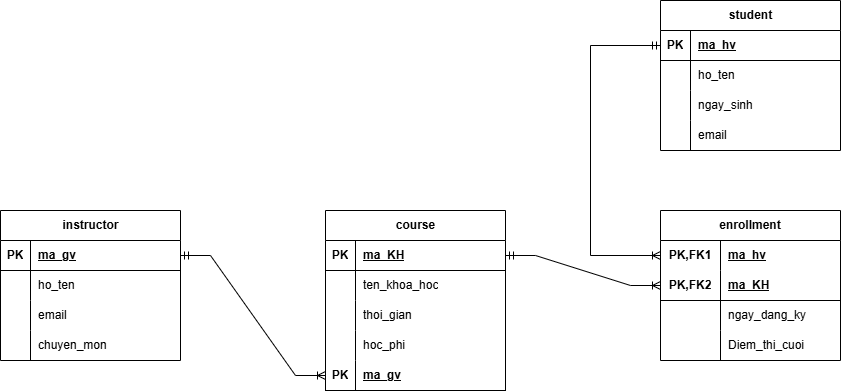

The diagram above was exported from draw.io. Its source (the exported page's mxGraphModel, read from the mxfile embedded in the PNG):
<mxGraphModel dx="1884" dy="1678" grid="1" gridSize="10" guides="1" tooltips="1" connect="1" arrows="1" fold="1" page="1" pageScale="1" pageWidth="850" pageHeight="1100" math="0" shadow="0">
  <root>
    <mxCell id="0" />
    <mxCell id="1" parent="0" />
    <mxCell id="vPj6XKUCPhh3cW2MHnBT-1" value="instructor" style="shape=table;startSize=30;container=1;collapsible=1;childLayout=tableLayout;fixedRows=1;rowLines=0;fontStyle=1;align=center;resizeLast=1;html=1;" vertex="1" parent="1">
      <mxGeometry x="-80" y="160" width="180" height="150" as="geometry" />
    </mxCell>
    <mxCell id="vPj6XKUCPhh3cW2MHnBT-2" value="" style="shape=tableRow;horizontal=0;startSize=0;swimlaneHead=0;swimlaneBody=0;fillColor=none;collapsible=0;dropTarget=0;points=[[0,0.5],[1,0.5]];portConstraint=eastwest;top=0;left=0;right=0;bottom=1;" vertex="1" parent="vPj6XKUCPhh3cW2MHnBT-1">
      <mxGeometry y="30" width="180" height="30" as="geometry" />
    </mxCell>
    <mxCell id="vPj6XKUCPhh3cW2MHnBT-3" value="PK" style="shape=partialRectangle;connectable=0;fillColor=none;top=0;left=0;bottom=0;right=0;fontStyle=1;overflow=hidden;whiteSpace=wrap;html=1;" vertex="1" parent="vPj6XKUCPhh3cW2MHnBT-2">
      <mxGeometry width="30" height="30" as="geometry">
        <mxRectangle width="30" height="30" as="alternateBounds" />
      </mxGeometry>
    </mxCell>
    <mxCell id="vPj6XKUCPhh3cW2MHnBT-4" value="ma_gv" style="shape=partialRectangle;connectable=0;fillColor=none;top=0;left=0;bottom=0;right=0;align=left;spacingLeft=6;fontStyle=5;overflow=hidden;whiteSpace=wrap;html=1;" vertex="1" parent="vPj6XKUCPhh3cW2MHnBT-2">
      <mxGeometry x="30" width="150" height="30" as="geometry">
        <mxRectangle width="150" height="30" as="alternateBounds" />
      </mxGeometry>
    </mxCell>
    <mxCell id="vPj6XKUCPhh3cW2MHnBT-5" value="" style="shape=tableRow;horizontal=0;startSize=0;swimlaneHead=0;swimlaneBody=0;fillColor=none;collapsible=0;dropTarget=0;points=[[0,0.5],[1,0.5]];portConstraint=eastwest;top=0;left=0;right=0;bottom=0;" vertex="1" parent="vPj6XKUCPhh3cW2MHnBT-1">
      <mxGeometry y="60" width="180" height="30" as="geometry" />
    </mxCell>
    <mxCell id="vPj6XKUCPhh3cW2MHnBT-6" value="" style="shape=partialRectangle;connectable=0;fillColor=none;top=0;left=0;bottom=0;right=0;editable=1;overflow=hidden;whiteSpace=wrap;html=1;" vertex="1" parent="vPj6XKUCPhh3cW2MHnBT-5">
      <mxGeometry width="30" height="30" as="geometry">
        <mxRectangle width="30" height="30" as="alternateBounds" />
      </mxGeometry>
    </mxCell>
    <mxCell id="vPj6XKUCPhh3cW2MHnBT-7" value="ho_ten&amp;nbsp;" style="shape=partialRectangle;connectable=0;fillColor=none;top=0;left=0;bottom=0;right=0;align=left;spacingLeft=6;overflow=hidden;whiteSpace=wrap;html=1;" vertex="1" parent="vPj6XKUCPhh3cW2MHnBT-5">
      <mxGeometry x="30" width="150" height="30" as="geometry">
        <mxRectangle width="150" height="30" as="alternateBounds" />
      </mxGeometry>
    </mxCell>
    <mxCell id="vPj6XKUCPhh3cW2MHnBT-8" value="" style="shape=tableRow;horizontal=0;startSize=0;swimlaneHead=0;swimlaneBody=0;fillColor=none;collapsible=0;dropTarget=0;points=[[0,0.5],[1,0.5]];portConstraint=eastwest;top=0;left=0;right=0;bottom=0;" vertex="1" parent="vPj6XKUCPhh3cW2MHnBT-1">
      <mxGeometry y="90" width="180" height="30" as="geometry" />
    </mxCell>
    <mxCell id="vPj6XKUCPhh3cW2MHnBT-9" value="" style="shape=partialRectangle;connectable=0;fillColor=none;top=0;left=0;bottom=0;right=0;editable=1;overflow=hidden;whiteSpace=wrap;html=1;" vertex="1" parent="vPj6XKUCPhh3cW2MHnBT-8">
      <mxGeometry width="30" height="30" as="geometry">
        <mxRectangle width="30" height="30" as="alternateBounds" />
      </mxGeometry>
    </mxCell>
    <mxCell id="vPj6XKUCPhh3cW2MHnBT-10" value="email" style="shape=partialRectangle;connectable=0;fillColor=none;top=0;left=0;bottom=0;right=0;align=left;spacingLeft=6;overflow=hidden;whiteSpace=wrap;html=1;" vertex="1" parent="vPj6XKUCPhh3cW2MHnBT-8">
      <mxGeometry x="30" width="150" height="30" as="geometry">
        <mxRectangle width="150" height="30" as="alternateBounds" />
      </mxGeometry>
    </mxCell>
    <mxCell id="vPj6XKUCPhh3cW2MHnBT-11" value="" style="shape=tableRow;horizontal=0;startSize=0;swimlaneHead=0;swimlaneBody=0;fillColor=none;collapsible=0;dropTarget=0;points=[[0,0.5],[1,0.5]];portConstraint=eastwest;top=0;left=0;right=0;bottom=0;" vertex="1" parent="vPj6XKUCPhh3cW2MHnBT-1">
      <mxGeometry y="120" width="180" height="30" as="geometry" />
    </mxCell>
    <mxCell id="vPj6XKUCPhh3cW2MHnBT-12" value="" style="shape=partialRectangle;connectable=0;fillColor=none;top=0;left=0;bottom=0;right=0;editable=1;overflow=hidden;whiteSpace=wrap;html=1;" vertex="1" parent="vPj6XKUCPhh3cW2MHnBT-11">
      <mxGeometry width="30" height="30" as="geometry">
        <mxRectangle width="30" height="30" as="alternateBounds" />
      </mxGeometry>
    </mxCell>
    <mxCell id="vPj6XKUCPhh3cW2MHnBT-13" value="chuyen_mon" style="shape=partialRectangle;connectable=0;fillColor=none;top=0;left=0;bottom=0;right=0;align=left;spacingLeft=6;overflow=hidden;whiteSpace=wrap;html=1;" vertex="1" parent="vPj6XKUCPhh3cW2MHnBT-11">
      <mxGeometry x="30" width="150" height="30" as="geometry">
        <mxRectangle width="150" height="30" as="alternateBounds" />
      </mxGeometry>
    </mxCell>
    <mxCell id="vPj6XKUCPhh3cW2MHnBT-40" value="student" style="shape=table;startSize=30;container=1;collapsible=1;childLayout=tableLayout;fixedRows=1;rowLines=0;fontStyle=1;align=center;resizeLast=1;html=1;" vertex="1" parent="1">
      <mxGeometry x="580" y="-50" width="180" height="150" as="geometry" />
    </mxCell>
    <mxCell id="vPj6XKUCPhh3cW2MHnBT-41" value="" style="shape=tableRow;horizontal=0;startSize=0;swimlaneHead=0;swimlaneBody=0;fillColor=none;collapsible=0;dropTarget=0;points=[[0,0.5],[1,0.5]];portConstraint=eastwest;top=0;left=0;right=0;bottom=1;" vertex="1" parent="vPj6XKUCPhh3cW2MHnBT-40">
      <mxGeometry y="30" width="180" height="30" as="geometry" />
    </mxCell>
    <mxCell id="vPj6XKUCPhh3cW2MHnBT-42" value="PK" style="shape=partialRectangle;connectable=0;fillColor=none;top=0;left=0;bottom=0;right=0;fontStyle=1;overflow=hidden;whiteSpace=wrap;html=1;" vertex="1" parent="vPj6XKUCPhh3cW2MHnBT-41">
      <mxGeometry width="30" height="30" as="geometry">
        <mxRectangle width="30" height="30" as="alternateBounds" />
      </mxGeometry>
    </mxCell>
    <mxCell id="vPj6XKUCPhh3cW2MHnBT-43" value="ma_hv" style="shape=partialRectangle;connectable=0;fillColor=none;top=0;left=0;bottom=0;right=0;align=left;spacingLeft=6;fontStyle=5;overflow=hidden;whiteSpace=wrap;html=1;" vertex="1" parent="vPj6XKUCPhh3cW2MHnBT-41">
      <mxGeometry x="30" width="150" height="30" as="geometry">
        <mxRectangle width="150" height="30" as="alternateBounds" />
      </mxGeometry>
    </mxCell>
    <mxCell id="vPj6XKUCPhh3cW2MHnBT-44" value="" style="shape=tableRow;horizontal=0;startSize=0;swimlaneHead=0;swimlaneBody=0;fillColor=none;collapsible=0;dropTarget=0;points=[[0,0.5],[1,0.5]];portConstraint=eastwest;top=0;left=0;right=0;bottom=0;" vertex="1" parent="vPj6XKUCPhh3cW2MHnBT-40">
      <mxGeometry y="60" width="180" height="30" as="geometry" />
    </mxCell>
    <mxCell id="vPj6XKUCPhh3cW2MHnBT-45" value="" style="shape=partialRectangle;connectable=0;fillColor=none;top=0;left=0;bottom=0;right=0;editable=1;overflow=hidden;whiteSpace=wrap;html=1;" vertex="1" parent="vPj6XKUCPhh3cW2MHnBT-44">
      <mxGeometry width="30" height="30" as="geometry">
        <mxRectangle width="30" height="30" as="alternateBounds" />
      </mxGeometry>
    </mxCell>
    <mxCell id="vPj6XKUCPhh3cW2MHnBT-46" value="ho_ten" style="shape=partialRectangle;connectable=0;fillColor=none;top=0;left=0;bottom=0;right=0;align=left;spacingLeft=6;overflow=hidden;whiteSpace=wrap;html=1;" vertex="1" parent="vPj6XKUCPhh3cW2MHnBT-44">
      <mxGeometry x="30" width="150" height="30" as="geometry">
        <mxRectangle width="150" height="30" as="alternateBounds" />
      </mxGeometry>
    </mxCell>
    <mxCell id="vPj6XKUCPhh3cW2MHnBT-47" value="" style="shape=tableRow;horizontal=0;startSize=0;swimlaneHead=0;swimlaneBody=0;fillColor=none;collapsible=0;dropTarget=0;points=[[0,0.5],[1,0.5]];portConstraint=eastwest;top=0;left=0;right=0;bottom=0;" vertex="1" parent="vPj6XKUCPhh3cW2MHnBT-40">
      <mxGeometry y="90" width="180" height="30" as="geometry" />
    </mxCell>
    <mxCell id="vPj6XKUCPhh3cW2MHnBT-48" value="" style="shape=partialRectangle;connectable=0;fillColor=none;top=0;left=0;bottom=0;right=0;editable=1;overflow=hidden;whiteSpace=wrap;html=1;" vertex="1" parent="vPj6XKUCPhh3cW2MHnBT-47">
      <mxGeometry width="30" height="30" as="geometry">
        <mxRectangle width="30" height="30" as="alternateBounds" />
      </mxGeometry>
    </mxCell>
    <mxCell id="vPj6XKUCPhh3cW2MHnBT-49" value="ngay_sinh" style="shape=partialRectangle;connectable=0;fillColor=none;top=0;left=0;bottom=0;right=0;align=left;spacingLeft=6;overflow=hidden;whiteSpace=wrap;html=1;" vertex="1" parent="vPj6XKUCPhh3cW2MHnBT-47">
      <mxGeometry x="30" width="150" height="30" as="geometry">
        <mxRectangle width="150" height="30" as="alternateBounds" />
      </mxGeometry>
    </mxCell>
    <mxCell id="vPj6XKUCPhh3cW2MHnBT-50" value="" style="shape=tableRow;horizontal=0;startSize=0;swimlaneHead=0;swimlaneBody=0;fillColor=none;collapsible=0;dropTarget=0;points=[[0,0.5],[1,0.5]];portConstraint=eastwest;top=0;left=0;right=0;bottom=0;" vertex="1" parent="vPj6XKUCPhh3cW2MHnBT-40">
      <mxGeometry y="120" width="180" height="30" as="geometry" />
    </mxCell>
    <mxCell id="vPj6XKUCPhh3cW2MHnBT-51" value="" style="shape=partialRectangle;connectable=0;fillColor=none;top=0;left=0;bottom=0;right=0;editable=1;overflow=hidden;whiteSpace=wrap;html=1;" vertex="1" parent="vPj6XKUCPhh3cW2MHnBT-50">
      <mxGeometry width="30" height="30" as="geometry">
        <mxRectangle width="30" height="30" as="alternateBounds" />
      </mxGeometry>
    </mxCell>
    <mxCell id="vPj6XKUCPhh3cW2MHnBT-52" value="email" style="shape=partialRectangle;connectable=0;fillColor=none;top=0;left=0;bottom=0;right=0;align=left;spacingLeft=6;overflow=hidden;whiteSpace=wrap;html=1;" vertex="1" parent="vPj6XKUCPhh3cW2MHnBT-50">
      <mxGeometry x="30" width="150" height="30" as="geometry">
        <mxRectangle width="150" height="30" as="alternateBounds" />
      </mxGeometry>
    </mxCell>
    <mxCell id="vPj6XKUCPhh3cW2MHnBT-53" value="enrollment" style="shape=table;startSize=30;container=1;collapsible=1;childLayout=tableLayout;fixedRows=1;rowLines=0;fontStyle=1;align=center;resizeLast=1;html=1;whiteSpace=wrap;" vertex="1" parent="1">
      <mxGeometry x="580" y="160" width="180" height="150" as="geometry" />
    </mxCell>
    <mxCell id="vPj6XKUCPhh3cW2MHnBT-54" value="" style="shape=tableRow;horizontal=0;startSize=0;swimlaneHead=0;swimlaneBody=0;fillColor=none;collapsible=0;dropTarget=0;points=[[0,0.5],[1,0.5]];portConstraint=eastwest;top=0;left=0;right=0;bottom=0;html=1;" vertex="1" parent="vPj6XKUCPhh3cW2MHnBT-53">
      <mxGeometry y="30" width="180" height="30" as="geometry" />
    </mxCell>
    <mxCell id="vPj6XKUCPhh3cW2MHnBT-55" value="PK,FK1" style="shape=partialRectangle;connectable=0;fillColor=none;top=0;left=0;bottom=0;right=0;fontStyle=1;overflow=hidden;html=1;whiteSpace=wrap;" vertex="1" parent="vPj6XKUCPhh3cW2MHnBT-54">
      <mxGeometry width="60" height="30" as="geometry">
        <mxRectangle width="60" height="30" as="alternateBounds" />
      </mxGeometry>
    </mxCell>
    <mxCell id="vPj6XKUCPhh3cW2MHnBT-56" value="ma_hv" style="shape=partialRectangle;connectable=0;fillColor=none;top=0;left=0;bottom=0;right=0;align=left;spacingLeft=6;fontStyle=5;overflow=hidden;html=1;whiteSpace=wrap;" vertex="1" parent="vPj6XKUCPhh3cW2MHnBT-54">
      <mxGeometry x="60" width="120" height="30" as="geometry">
        <mxRectangle width="120" height="30" as="alternateBounds" />
      </mxGeometry>
    </mxCell>
    <mxCell id="vPj6XKUCPhh3cW2MHnBT-57" value="" style="shape=tableRow;horizontal=0;startSize=0;swimlaneHead=0;swimlaneBody=0;fillColor=none;collapsible=0;dropTarget=0;points=[[0,0.5],[1,0.5]];portConstraint=eastwest;top=0;left=0;right=0;bottom=1;html=1;" vertex="1" parent="vPj6XKUCPhh3cW2MHnBT-53">
      <mxGeometry y="60" width="180" height="30" as="geometry" />
    </mxCell>
    <mxCell id="vPj6XKUCPhh3cW2MHnBT-58" value="PK,FK2" style="shape=partialRectangle;connectable=0;fillColor=none;top=0;left=0;bottom=0;right=0;fontStyle=1;overflow=hidden;html=1;whiteSpace=wrap;" vertex="1" parent="vPj6XKUCPhh3cW2MHnBT-57">
      <mxGeometry width="60" height="30" as="geometry">
        <mxRectangle width="60" height="30" as="alternateBounds" />
      </mxGeometry>
    </mxCell>
    <mxCell id="vPj6XKUCPhh3cW2MHnBT-59" value="ma_KH" style="shape=partialRectangle;connectable=0;fillColor=none;top=0;left=0;bottom=0;right=0;align=left;spacingLeft=6;fontStyle=5;overflow=hidden;html=1;whiteSpace=wrap;" vertex="1" parent="vPj6XKUCPhh3cW2MHnBT-57">
      <mxGeometry x="60" width="120" height="30" as="geometry">
        <mxRectangle width="120" height="30" as="alternateBounds" />
      </mxGeometry>
    </mxCell>
    <mxCell id="vPj6XKUCPhh3cW2MHnBT-60" value="" style="shape=tableRow;horizontal=0;startSize=0;swimlaneHead=0;swimlaneBody=0;fillColor=none;collapsible=0;dropTarget=0;points=[[0,0.5],[1,0.5]];portConstraint=eastwest;top=0;left=0;right=0;bottom=0;html=1;" vertex="1" parent="vPj6XKUCPhh3cW2MHnBT-53">
      <mxGeometry y="90" width="180" height="30" as="geometry" />
    </mxCell>
    <mxCell id="vPj6XKUCPhh3cW2MHnBT-61" value="" style="shape=partialRectangle;connectable=0;fillColor=none;top=0;left=0;bottom=0;right=0;editable=1;overflow=hidden;html=1;whiteSpace=wrap;" vertex="1" parent="vPj6XKUCPhh3cW2MHnBT-60">
      <mxGeometry width="60" height="30" as="geometry">
        <mxRectangle width="60" height="30" as="alternateBounds" />
      </mxGeometry>
    </mxCell>
    <mxCell id="vPj6XKUCPhh3cW2MHnBT-62" value="ngay_dang_ky" style="shape=partialRectangle;connectable=0;fillColor=none;top=0;left=0;bottom=0;right=0;align=left;spacingLeft=6;overflow=hidden;html=1;whiteSpace=wrap;" vertex="1" parent="vPj6XKUCPhh3cW2MHnBT-60">
      <mxGeometry x="60" width="120" height="30" as="geometry">
        <mxRectangle width="120" height="30" as="alternateBounds" />
      </mxGeometry>
    </mxCell>
    <mxCell id="vPj6XKUCPhh3cW2MHnBT-63" value="" style="shape=tableRow;horizontal=0;startSize=0;swimlaneHead=0;swimlaneBody=0;fillColor=none;collapsible=0;dropTarget=0;points=[[0,0.5],[1,0.5]];portConstraint=eastwest;top=0;left=0;right=0;bottom=0;html=1;" vertex="1" parent="vPj6XKUCPhh3cW2MHnBT-53">
      <mxGeometry y="120" width="180" height="30" as="geometry" />
    </mxCell>
    <mxCell id="vPj6XKUCPhh3cW2MHnBT-64" value="" style="shape=partialRectangle;connectable=0;fillColor=none;top=0;left=0;bottom=0;right=0;editable=1;overflow=hidden;html=1;whiteSpace=wrap;" vertex="1" parent="vPj6XKUCPhh3cW2MHnBT-63">
      <mxGeometry width="60" height="30" as="geometry">
        <mxRectangle width="60" height="30" as="alternateBounds" />
      </mxGeometry>
    </mxCell>
    <mxCell id="vPj6XKUCPhh3cW2MHnBT-65" value="Diem_thi_cuoi" style="shape=partialRectangle;connectable=0;fillColor=none;top=0;left=0;bottom=0;right=0;align=left;spacingLeft=6;overflow=hidden;html=1;whiteSpace=wrap;" vertex="1" parent="vPj6XKUCPhh3cW2MHnBT-63">
      <mxGeometry x="60" width="120" height="30" as="geometry">
        <mxRectangle width="120" height="30" as="alternateBounds" />
      </mxGeometry>
    </mxCell>
    <mxCell id="vPj6XKUCPhh3cW2MHnBT-66" value="course" style="shape=table;startSize=30;container=1;collapsible=1;childLayout=tableLayout;fixedRows=1;rowLines=0;fontStyle=1;align=center;resizeLast=1;html=1;" vertex="1" parent="1">
      <mxGeometry x="245" y="160" width="180" height="180" as="geometry" />
    </mxCell>
    <mxCell id="vPj6XKUCPhh3cW2MHnBT-67" value="" style="shape=tableRow;horizontal=0;startSize=0;swimlaneHead=0;swimlaneBody=0;fillColor=none;collapsible=0;dropTarget=0;points=[[0,0.5],[1,0.5]];portConstraint=eastwest;top=0;left=0;right=0;bottom=1;" vertex="1" parent="vPj6XKUCPhh3cW2MHnBT-66">
      <mxGeometry y="30" width="180" height="30" as="geometry" />
    </mxCell>
    <mxCell id="vPj6XKUCPhh3cW2MHnBT-68" value="PK" style="shape=partialRectangle;connectable=0;fillColor=none;top=0;left=0;bottom=0;right=0;fontStyle=1;overflow=hidden;whiteSpace=wrap;html=1;" vertex="1" parent="vPj6XKUCPhh3cW2MHnBT-67">
      <mxGeometry width="30" height="30" as="geometry">
        <mxRectangle width="30" height="30" as="alternateBounds" />
      </mxGeometry>
    </mxCell>
    <mxCell id="vPj6XKUCPhh3cW2MHnBT-69" value="ma_KH" style="shape=partialRectangle;connectable=0;fillColor=none;top=0;left=0;bottom=0;right=0;align=left;spacingLeft=6;fontStyle=5;overflow=hidden;whiteSpace=wrap;html=1;" vertex="1" parent="vPj6XKUCPhh3cW2MHnBT-67">
      <mxGeometry x="30" width="150" height="30" as="geometry">
        <mxRectangle width="150" height="30" as="alternateBounds" />
      </mxGeometry>
    </mxCell>
    <mxCell id="vPj6XKUCPhh3cW2MHnBT-70" value="" style="shape=tableRow;horizontal=0;startSize=0;swimlaneHead=0;swimlaneBody=0;fillColor=none;collapsible=0;dropTarget=0;points=[[0,0.5],[1,0.5]];portConstraint=eastwest;top=0;left=0;right=0;bottom=0;" vertex="1" parent="vPj6XKUCPhh3cW2MHnBT-66">
      <mxGeometry y="60" width="180" height="30" as="geometry" />
    </mxCell>
    <mxCell id="vPj6XKUCPhh3cW2MHnBT-71" value="" style="shape=partialRectangle;connectable=0;fillColor=none;top=0;left=0;bottom=0;right=0;editable=1;overflow=hidden;whiteSpace=wrap;html=1;" vertex="1" parent="vPj6XKUCPhh3cW2MHnBT-70">
      <mxGeometry width="30" height="30" as="geometry">
        <mxRectangle width="30" height="30" as="alternateBounds" />
      </mxGeometry>
    </mxCell>
    <mxCell id="vPj6XKUCPhh3cW2MHnBT-72" value="ten_khoa_hoc" style="shape=partialRectangle;connectable=0;fillColor=none;top=0;left=0;bottom=0;right=0;align=left;spacingLeft=6;overflow=hidden;whiteSpace=wrap;html=1;" vertex="1" parent="vPj6XKUCPhh3cW2MHnBT-70">
      <mxGeometry x="30" width="150" height="30" as="geometry">
        <mxRectangle width="150" height="30" as="alternateBounds" />
      </mxGeometry>
    </mxCell>
    <mxCell id="vPj6XKUCPhh3cW2MHnBT-73" value="" style="shape=tableRow;horizontal=0;startSize=0;swimlaneHead=0;swimlaneBody=0;fillColor=none;collapsible=0;dropTarget=0;points=[[0,0.5],[1,0.5]];portConstraint=eastwest;top=0;left=0;right=0;bottom=0;" vertex="1" parent="vPj6XKUCPhh3cW2MHnBT-66">
      <mxGeometry y="90" width="180" height="30" as="geometry" />
    </mxCell>
    <mxCell id="vPj6XKUCPhh3cW2MHnBT-74" value="" style="shape=partialRectangle;connectable=0;fillColor=none;top=0;left=0;bottom=0;right=0;editable=1;overflow=hidden;whiteSpace=wrap;html=1;" vertex="1" parent="vPj6XKUCPhh3cW2MHnBT-73">
      <mxGeometry width="30" height="30" as="geometry">
        <mxRectangle width="30" height="30" as="alternateBounds" />
      </mxGeometry>
    </mxCell>
    <mxCell id="vPj6XKUCPhh3cW2MHnBT-75" value="thoi_gian" style="shape=partialRectangle;connectable=0;fillColor=none;top=0;left=0;bottom=0;right=0;align=left;spacingLeft=6;overflow=hidden;whiteSpace=wrap;html=1;" vertex="1" parent="vPj6XKUCPhh3cW2MHnBT-73">
      <mxGeometry x="30" width="150" height="30" as="geometry">
        <mxRectangle width="150" height="30" as="alternateBounds" />
      </mxGeometry>
    </mxCell>
    <mxCell id="vPj6XKUCPhh3cW2MHnBT-76" value="" style="shape=tableRow;horizontal=0;startSize=0;swimlaneHead=0;swimlaneBody=0;fillColor=none;collapsible=0;dropTarget=0;points=[[0,0.5],[1,0.5]];portConstraint=eastwest;top=0;left=0;right=0;bottom=0;" vertex="1" parent="vPj6XKUCPhh3cW2MHnBT-66">
      <mxGeometry y="120" width="180" height="30" as="geometry" />
    </mxCell>
    <mxCell id="vPj6XKUCPhh3cW2MHnBT-77" value="" style="shape=partialRectangle;connectable=0;fillColor=none;top=0;left=0;bottom=0;right=0;editable=1;overflow=hidden;whiteSpace=wrap;html=1;" vertex="1" parent="vPj6XKUCPhh3cW2MHnBT-76">
      <mxGeometry width="30" height="30" as="geometry">
        <mxRectangle width="30" height="30" as="alternateBounds" />
      </mxGeometry>
    </mxCell>
    <mxCell id="vPj6XKUCPhh3cW2MHnBT-78" value="hoc_phi" style="shape=partialRectangle;connectable=0;fillColor=none;top=0;left=0;bottom=0;right=0;align=left;spacingLeft=6;overflow=hidden;whiteSpace=wrap;html=1;" vertex="1" parent="vPj6XKUCPhh3cW2MHnBT-76">
      <mxGeometry x="30" width="150" height="30" as="geometry">
        <mxRectangle width="150" height="30" as="alternateBounds" />
      </mxGeometry>
    </mxCell>
    <mxCell id="vPj6XKUCPhh3cW2MHnBT-79" value="" style="shape=tableRow;horizontal=0;startSize=0;swimlaneHead=0;swimlaneBody=0;fillColor=none;collapsible=0;dropTarget=0;points=[[0,0.5],[1,0.5]];portConstraint=eastwest;top=0;left=0;right=0;bottom=1;" vertex="1" parent="vPj6XKUCPhh3cW2MHnBT-66">
      <mxGeometry y="150" width="180" height="30" as="geometry" />
    </mxCell>
    <mxCell id="vPj6XKUCPhh3cW2MHnBT-80" value="PK" style="shape=partialRectangle;connectable=0;fillColor=none;top=0;left=0;bottom=0;right=0;fontStyle=1;overflow=hidden;whiteSpace=wrap;html=1;" vertex="1" parent="vPj6XKUCPhh3cW2MHnBT-79">
      <mxGeometry width="30" height="30" as="geometry">
        <mxRectangle width="30" height="30" as="alternateBounds" />
      </mxGeometry>
    </mxCell>
    <mxCell id="vPj6XKUCPhh3cW2MHnBT-81" value="ma_gv" style="shape=partialRectangle;connectable=0;fillColor=none;top=0;left=0;bottom=0;right=0;align=left;spacingLeft=6;fontStyle=5;overflow=hidden;whiteSpace=wrap;html=1;" vertex="1" parent="vPj6XKUCPhh3cW2MHnBT-79">
      <mxGeometry x="30" width="150" height="30" as="geometry">
        <mxRectangle width="150" height="30" as="alternateBounds" />
      </mxGeometry>
    </mxCell>
    <mxCell id="vPj6XKUCPhh3cW2MHnBT-82" value="" style="edgeStyle=orthogonalEdgeStyle;fontSize=12;html=1;endArrow=ERoneToMany;startArrow=ERmandOne;rounded=0;exitX=0;exitY=0.5;exitDx=0;exitDy=0;entryX=0;entryY=0.5;entryDx=0;entryDy=0;" edge="1" parent="1" source="vPj6XKUCPhh3cW2MHnBT-41" target="vPj6XKUCPhh3cW2MHnBT-54">
      <mxGeometry width="100" height="100" relative="1" as="geometry">
        <mxPoint y="350" as="sourcePoint" />
        <mxPoint x="100" y="250" as="targetPoint" />
        <Array as="points">
          <mxPoint x="510" y="-5" />
          <mxPoint x="510" y="205" />
        </Array>
      </mxGeometry>
    </mxCell>
    <mxCell id="vPj6XKUCPhh3cW2MHnBT-83" value="" style="edgeStyle=entityRelationEdgeStyle;fontSize=12;html=1;endArrow=ERoneToMany;startArrow=ERmandOne;rounded=0;exitX=1;exitY=0.5;exitDx=0;exitDy=0;entryX=0;entryY=0.5;entryDx=0;entryDy=0;" edge="1" parent="1" source="vPj6XKUCPhh3cW2MHnBT-67" target="vPj6XKUCPhh3cW2MHnBT-57">
      <mxGeometry width="100" height="100" relative="1" as="geometry">
        <mxPoint y="350" as="sourcePoint" />
        <mxPoint x="100" y="250" as="targetPoint" />
      </mxGeometry>
    </mxCell>
    <mxCell id="vPj6XKUCPhh3cW2MHnBT-84" value="" style="edgeStyle=entityRelationEdgeStyle;fontSize=12;html=1;endArrow=ERoneToMany;startArrow=ERmandOne;rounded=0;exitX=1;exitY=0.5;exitDx=0;exitDy=0;entryX=0;entryY=0.5;entryDx=0;entryDy=0;" edge="1" parent="1" source="vPj6XKUCPhh3cW2MHnBT-2" target="vPj6XKUCPhh3cW2MHnBT-79">
      <mxGeometry width="100" height="100" relative="1" as="geometry">
        <mxPoint y="350" as="sourcePoint" />
        <mxPoint x="100" y="250" as="targetPoint" />
      </mxGeometry>
    </mxCell>
  </root>
</mxGraphModel>